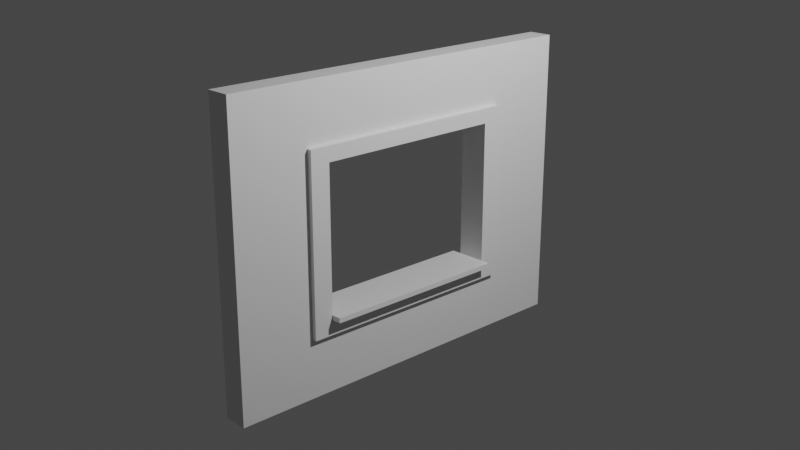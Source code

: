 # Source: Wall_WithWindow_Detail_4x3xp25.blend  (saved by Blender 2.80.58; exported with 4.5.12 LTS)
import bpy
from mathutils import Matrix  # noqa: F401  (used for matrix-valued properties, if any)

bpy.ops.wm.read_factory_settings(use_empty=True)
scene = bpy.context.scene
scene.name = 'Scene'

# ---- collections
col_collection = bpy.data.collections.new('Collection'); scene.collection.children.link(col_collection)

# ---- materials (node trees are filled in below, after node groups)
mat_material = bpy.data.materials.new('Material')
mat_material.alpha_threshold = 0.0
mat_material.use_transparent_shadow = False
mat_material.roughness = 0.5
mat_material.line_color = (0.0, 0.0, 0.0, 1.0)

# ---- material node trees
mat_material.use_nodes = True; mat_material.node_tree.nodes.clear()
_N = mat_material.node_tree.nodes; _L = mat_material.node_tree.links
n0 = _N.new('ShaderNodeOutputMaterial'); n0.name = 'Material Output'; n0.location = (300, 300)
n1 = _N.new('ShaderNodeBsdfPrincipled'); n1.name = 'Principled BSDF'; n1.location = (10, 300)
n1.distribution = 'GGX'
n1.subsurface_method = 'BURLEY'
n1.inputs[3].default_value = 1.45
_L.new(n1.outputs[0], n0.inputs[0])
n0.is_active_output = True

# ---- world
world_world = bpy.data.worlds.new('World'); scene.world = world_world
world_world.use_nodes = True; world_world.node_tree.nodes.clear()
_N = world_world.node_tree.nodes; _L = world_world.node_tree.links
n0 = _N.new('ShaderNodeOutputWorld'); n0.name = 'World Output'; n0.location = (300, 300)
n1 = _N.new('ShaderNodeBackground'); n1.name = 'Background'; n1.location = (10, 300)
n1.inputs[0].default_value = (0.05088, 0.05088, 0.05088, 1.0)
_L.new(n1.outputs[0], n0.inputs[0])
n0.is_active_output = True
world_world.color = (0.05088, 0.05088, 0.05088)
world_world.use_sun_shadow = False
world_world.sun_shadow_jitter_overblur = 0.0

# ---- cameras
cam_camera = bpy.data.cameras.new('Camera')
cam_camera.clip_end = 100.0
cam_camera.ortho_scale = 7.314
cam_camera.dof.focus_distance = 0.0
cam_camera.dof.aperture_fstop = 128.0

# ---- lights
light_light = bpy.data.lights.new('Light', 'POINT')
light_light.transmission_factor = 0.0
light_light.cutoff_distance = 30.0
light_light.energy = 1000.0
light_light.shadow_buffer_clip_start = 1.001
light_light.shadow_soft_size = 0.1
light_light.shadow_maximum_resolution = 0.006
light_light.use_absolute_resolution = True

# ---- meshes
me_cube = bpy.data.meshes.new('Cube')
me_cube.from_pydata([(1.0, 1.0, 1.0), (1.0, 1.0, -1.0), (1.0, -1.0, 1.0), (1.0, -1.0, -1.0), (-1.0, 1.0, 1.0), (-1.0, 1.0, -1.0), (-1.0, -1.0, 1.0), (-1.0, -1.0, -1.0), (-1.0, 0.0, -1.0), (1.0, 1.0, 0.0), (-1.0, -1.0, 0.0), (1.0, -1.0, 0.0), (-1.0, 1.0, 0.0), (1.0, 0.0, 1.0), (1.0, -0.5, -1.0), (-1.0, 0.0, 1.0), (1.0, 0.0, -1.0), (1.0, -0.5, 0.5), (-1.0, -0.5, -1.0), (1.0, 1.0, -0.5), (-1.0, -1.0, 0.5), (1.0, -1.0, -0.5), (-1.0, 1.0, -0.5), (1.0, -0.5, 1.0), (1.0, 0.0, -1.0), (-1.0, 0.5, 1.0), (1.0, 0.5, -1.0), (-1.0, 0.5, -1.0), (1.0, 1.0, 0.5), (-1.0, -1.0, -0.5), (1.0, -1.0, 0.5), (-1.0, 1.0, 0.5), (1.0, 0.5, 1.0), (1.0, 0.5, -1.0), (-1.0, -0.5, 1.0), (1.0, -0.5, -1.0), (1.0, -0.5, 0.0), (1.0, 0.5, 0.0), (1.0, 0.0, -0.5), (1.0, 0.0, 0.5), (-1.0, 0.5, 0.0), (-1.0, -0.5, 0.0), (-1.0, 0.0, -0.5), (-1.0, 0.0, 0.5), (1.0, 0.5, 0.5), (1.0, -0.5, -0.5), (1.0, 0.0, -0.5), (1.0, 0.5, 0.0), (1.0, 0.0, 0.5), (1.0, 0.5, -0.5), (1.0, -0.5, 0.0), (-1.0, -0.5, 0.5), (-1.0, -0.5, -0.5), (-1.0, 0.5, -0.5), (1.0, 0.5, 0.5), (1.0, 0.5, -0.5), (1.0, -0.5, -0.5), (1.0, -0.5, 0.5), (-1.0, 0.5, 0.5), (-1.0, -0.5, 1.0), (-1.0, 0.0, 1.0), (-1.0, 0.5, 1.0), (1.0, 1.0, 0.6), (1.0, -1.0, 0.6), (1.0, 0.0, 0.6), (1.0, 0.5, 0.6), (1.0, -0.5, 0.6), (1.0, -0.6, 1.0), (1.0, -0.6, 0.0), (1.0, -0.6, -1.0), (1.0, -0.6, -0.5), (1.0, -0.6, 0.5), (1.0, -0.6, 0.6), (1.0, 1.0, -0.6), (1.0, -1.0, -0.6), (1.0, 0.0, -0.6), (1.0, 0.5, -0.6), (1.0, -0.5, -0.6), (1.0, -0.6, -0.6), (1.0, 0.6, -1.0), (1.0, 0.6, 1.0), (1.0, 0.6, 0.0), (1.0, 0.6, 0.5), (1.0, 0.6, -0.5), (1.0, 0.6, 0.6), (1.0, 0.6, -0.6), (1.4, 0.6, 0.0), (1.4, 0.5, 0.0), (1.4, 0.0, 0.6), (1.4, 0.0, 0.5), (1.4, 0.5, 0.5), (1.4, 0.6, 0.5), (1.4, 0.5, 0.6), (1.4, 0.5, -0.5), (1.4, 0.0, -0.5), (1.4, 0.6, -0.5), (1.4, -0.5, -0.5), (1.4, -0.5, 0.0), (1.4, -0.5, 0.5), (1.4, -0.5, 0.6), (1.4, 0.6, 0.6), (1.4, -0.6, 0.0), (1.4, -0.6, -0.5), (1.4, -0.6, 0.5), (1.4, -0.6, 0.6), (1.4, 0.0, -0.6), (1.4, 0.5, -0.6), (1.4, -0.5, -0.6), (1.4, -0.6, -0.6), (1.4, 0.6, -0.6), (1.0, 0.0, -0.4667), (1.0, 0.5, -0.4667), (1.0, -0.5, -0.4667), (1.0, -0.5, -0.4667), (1.0, 0.0, -0.4667), (1.0, 0.5, -0.4667), (-1.0, -0.5, -0.4667), (-1.0, 0.0, -0.4667), (-1.0, 0.5, -0.4667), (1.4, 0.5, -0.4667), (1.4, 0.0, -0.4667), (1.4, -0.5, -0.4667), (2.2, 0.5, -0.5), (2.2, 0.0, -0.5), (2.2, -0.5, -0.5), (2.2, 0.5, -0.4667), (2.2, 0.0, -0.4667), (2.2, -0.5, -0.4667), (-1.8, 0.5, -0.4667), (-1.8, 0.5, -0.5), (-1.8, -0.5, -0.5), (-1.8, 0.0, -0.5), (-1.8, 0.0, -0.4667), (-1.8, -0.5, -0.4667)], [], [(58, 25, 4, 31), (72, 67, 2, 63), (70, 68, 11, 21), (65, 32, 13, 64), (53, 40, 12, 22), (51, 34, 15, 43), (57, 17, 51, 43, 48, 39), (39, 44, 58, 43, 48, 54), (47, 54, 37, 44, 58, 40), (93, 55, 111, 119), (55, 47, 40, 53, 49, 37), (46, 56, 112, 110), (57, 36, 17, 51, 41, 50), (50, 36, 56, 45, 52, 41), (0, 62, 28, 9, 19, 73, 1, 5, 22, 12, 31, 4), (10, 20, 51, 41), (20, 6, 34, 51), (18, 52, 42, 8), (7, 29, 52, 18), (29, 10, 41, 52), (27, 53, 22, 5), (8, 42, 53, 27), (23, 59, 34, 6, 2, 67), (117, 118, 128, 132), (84, 80, 32, 65), (85, 83, 95, 109), (78, 77, 107, 108), (68, 70, 102, 101), (78, 70, 21, 74), (83, 81, 86, 95), (26, 33, 27, 5, 1, 79), (68, 71, 30, 11), (64, 13, 23, 66), (40, 58, 31, 12), (43, 15, 25, 58), (6, 20, 10, 29, 7, 3, 74, 21, 11, 30, 63, 2), (15, 34, 59, 23, 13, 60), (15, 60, 13, 32, 61, 25), (25, 61, 32, 80, 0, 4), (24, 8, 27, 33, 26, 16), (16, 35, 24, 8, 18, 14), (18, 14, 35, 69, 3, 7), (70, 78, 108, 102), (39, 54, 90, 89), (37, 55, 93, 87), (71, 72, 63, 30), (82, 84, 100, 91), (36, 57, 98, 97), (71, 68, 101, 103), (57, 39, 89, 98), (66, 23, 67, 72), (35, 77, 78, 69), (16, 75, 77, 35), (69, 78, 74, 3), (79, 85, 76, 26), (26, 76, 75, 16), (1, 73, 85, 79), (28, 62, 84, 82), (19, 9, 81, 83), (73, 19, 83, 85), (62, 0, 80, 84), (9, 28, 82, 81), (86, 91, 90, 87), (106, 93, 94, 105), (109, 95, 93, 106), (95, 86, 87, 93), (105, 94, 96, 107), (89, 88, 99, 98), (91, 100, 92, 90), (90, 92, 88, 89), (98, 99, 104, 103), (97, 98, 103, 101), (107, 96, 102, 108), (96, 97, 101, 102), (54, 37, 87, 90), (77, 75, 105, 107), (64, 66, 99, 88), (81, 82, 91, 86), (84, 65, 92, 100), (56, 36, 97, 96), (45, 52, 116, 113), (66, 72, 104, 99), (76, 85, 109, 106), (65, 64, 88, 92), (72, 71, 103, 104), (75, 76, 106, 105), (111, 114, 115, 118, 117, 110), (112, 114, 113, 116, 117, 110), (114, 112, 121, 120), (111, 114, 120, 119), (93, 119, 125, 122), (38, 45, 113, 114), (56, 96, 121, 112), (121, 96, 124, 127), (53, 42, 131, 129), (46, 55, 111, 110), (49, 53, 118, 115), (38, 49, 115, 114), (124, 123, 126, 127), (123, 122, 125, 126), (94, 93, 122, 123), (120, 121, 127, 126), (96, 94, 123, 124), (119, 120, 126, 125), (129, 131, 132, 128), (130, 131, 132, 133), (116, 52, 130, 133), (117, 116, 133, 132), (118, 53, 129, 128), (52, 42, 131, 130)])
_uv = me_cube.uv_layers.new(name='UVMap')
_uv.uv.foreach_set('vector', [0.5625, 0.6875, 0.625, 0.6875, 0.625, 0.75, 0.5625, 0.75, 0.325, 0.7, 0.375, 0.7, 0.375, 0.75, 0.325, 0.75, 0.1875, 0.7, 0.25, 0.7, 0.25, 0.75, 0.1875, 0.75, 0.325, 0.5625, 0.375, 0.5625, 0.375, 0.625, 0.325, 0.625, 0.4375, 0.6875, 0.5, 0.6875, 0.5, 0.75, 0.4375, 0.75, 0.5625, 0.5625, 0.625, 0.5625, 0.625, 0.625, 0.5625, 0.625, 0.3125, 0.6875, 0.0, 0.0, 0.5625, 0.5625, 0.5625, 0.625, 0.0, 0.0, 0.3125, 0.625, 0.3125, 0.625, 0.0, 0.0, 0.5625, 0.6875, 0.5625, 0.625, 0.0, 0.0, 0.3125, 0.5625, 0.0, 0.0, 0.3125, 0.5625, 0.25, 0.5625, 0.0, 0.0, 0.5625, 0.6875, 0.5, 0.6875, 0.1875, 0.5625, 0.1875, 0.5625, 0.1875, 0.5625, 0.1875, 0.5625, 0.1875, 0.5625, 0.0, 0.0, 0.5, 0.6875, 0.4375, 0.6875, 0.0, 0.0, 0.25, 0.5625, 0.0, 0.0, 0.0, 0.0, 0.0, 0.0, 0.0, 0.0, 0.3125, 0.6875, 0.25, 0.6875, 0.0, 0.0, 0.5625, 0.5625, 0.5, 0.5625, 0.0, 0.0, 0.0, 0.0, 0.25, 0.6875, 0.1875, 0.6875, 0.0, 0.0, 0.4375, 0.5625, 0.5, 0.5625, 0.875, 0.75, 0.825, 0.75, 0.8125, 0.75, 0.75, 0.75, 0.6875, 0.75, 0.675, 0.75, 0.625, 0.75, 0.625, 0.5, 0.6875, 0.5, 0.75, 0.5, 0.8125, 0.5, 0.875, 0.5, 0.5, 0.5, 0.5625, 0.5, 0.5625, 0.5625, 0.5, 0.5625, 0.5625, 0.5, 0.625, 0.5, 0.625, 0.5625, 0.5625, 0.5625, 0.375, 0.5625, 0.4375, 0.5625, 0.4375, 0.625, 0.375, 0.625, 0.375, 0.5, 0.4375, 0.5, 0.4375, 0.5625, 0.375, 0.5625, 0.4375, 0.5, 0.5, 0.5, 0.5, 0.5625, 0.4375, 0.5625, 0.375, 0.6875, 0.4375, 0.6875, 0.4375, 0.75, 0.375, 0.75, 0.375, 0.625, 0.4375, 0.625, 0.4375, 0.6875, 0.375, 0.6875, 0.375, 0.6875, 0.0, 0.0, 0.625, 0.5625, 0.625, 0.5, 0.625, 0.25, 0.425, 0.6, 0.4375, 0.625, 0.4375, 0.6875, 0.4375, 0.6875, 0.4375, 0.625, 0.325, 0.55, 0.375, 0.55, 0.375, 0.5625, 0.325, 0.5625, 0.175, 0.55, 0.1875, 0.55, 0.1875, 0.55, 0.175, 0.55, 0.175, 0.7, 0.175, 0.6875, 0.175, 0.6875, 0.175, 0.7, 0.25, 0.7, 0.1875, 0.7, 0.1875, 0.7, 0.25, 0.7, 0.175, 0.7, 0.1875, 0.7, 0.1875, 0.75, 0.175, 0.75, 0.1875, 0.55, 0.25, 0.55, 0.25, 0.55, 0.1875, 0.55, 0.125, 0.5625, 0.0, 0.0, 0.375, 0.6875, 0.375, 0.75, 0.625, 0.75, 0.225, 0.6, 0.25, 0.7, 0.3125, 0.7, 0.3125, 0.75, 0.25, 0.75, 0.325, 0.625, 0.375, 0.625, 0.375, 0.6875, 0.325, 0.6875, 0.5, 0.6875, 0.5625, 0.6875, 0.5625, 0.75, 0.5, 0.75, 0.5625, 0.625, 0.625, 0.625, 0.625, 0.6875, 0.5625, 0.6875, 0.625, 0.5, 0.5625, 0.5, 0.5, 0.5, 0.4375, 0.5, 0.375, 0.5, 0.375, 0.25, 0.425, 0.25, 0.4375, 0.25, 0.5, 0.25, 0.5625, 0.25, 0.575, 0.25, 0.625, 0.25, 0.625, 0.625, 0.625, 0.5625, 0.0, 0.0, 0.375, 0.6875, 0.375, 0.625, 0.0, 0.0, 0.625, 0.625, 0.0, 0.0, 0.375, 0.625, 0.375, 0.5625, 0.0, 0.0, 0.625, 0.6875, 0.625, 0.6875, 0.0, 0.0, 0.375, 0.5625, 0.375, 0.55, 0.375, 0.5, 0.875, 0.5, 0.0, 0.0, 0.375, 0.625, 0.375, 0.6875, 0.0, 0.0, 0.125, 0.5625, 0.125, 0.625, 0.125, 0.625, 0.125, 0.6875, 0.0, 0.0, 0.375, 0.625, 0.375, 0.5625, 0.0, 0.0, 0.375, 0.5625, 0.0, 0.0, 0.125, 0.6875, 0.125, 0.7, 0.125, 0.75, 0.375, 0.5, 0.1875, 0.7, 0.175, 0.7, 0.175, 0.7, 0.1875, 0.7, 0.3125, 0.625, 0.3125, 0.5625, 0.3125, 0.5625, 0.3125, 0.625, 0.25, 0.5625, 0.1875, 0.5625, 0.1875, 0.5625, 0.25, 0.5625, 0.3125, 0.7, 0.325, 0.7, 0.325, 0.75, 0.3125, 0.75, 0.3125, 0.55, 0.325, 0.55, 0.325, 0.55, 0.3125, 0.55, 0.25, 0.6875, 0.3125, 0.6875, 0.3125, 0.6875, 0.25, 0.6875, 0.3125, 0.7, 0.25, 0.7, 0.25, 0.7, 0.3125, 0.7, 0.3125, 0.6875, 0.3125, 0.625, 0.3125, 0.625, 0.3125, 0.6875, 0.325, 0.6875, 0.375, 0.6875, 0.375, 0.7, 0.325, 0.7, 0.125, 0.6875, 0.175, 0.6875, 0.175, 0.7, 0.125, 0.7, 0.125, 0.625, 0.175, 0.625, 0.175, 0.6875, 0.125, 0.6875, 0.125, 0.7, 0.175, 0.7, 0.175, 0.75, 0.125, 0.75, 0.125, 0.55, 0.175, 0.55, 0.175, 0.5625, 0.125, 0.5625, 0.125, 0.5625, 0.175, 0.5625, 0.175, 0.625, 0.125, 0.625, 0.125, 0.5, 0.175, 0.5, 0.175, 0.55, 0.125, 0.55, 0.3125, 0.5, 0.325, 0.5, 0.325, 0.55, 0.3125, 0.55, 0.1875, 0.5, 0.25, 0.5, 0.25, 0.55, 0.1875, 0.55, 0.175, 0.5, 0.1875, 0.5, 0.1875, 0.55, 0.175, 0.55, 0.325, 0.5, 0.375, 0.5, 0.375, 0.55, 0.325, 0.55, 0.25, 0.5, 0.3125, 0.5, 0.3125, 0.55, 0.25, 0.55, 0.25, 0.55, 0.3125, 0.55, 0.3125, 0.5625, 0.25, 0.5625, 0.175, 0.5625, 0.1875, 0.5625, 0.1875, 0.625, 0.175, 0.625, 0.175, 0.55, 0.1875, 0.55, 0.1875, 0.5625, 0.175, 0.5625, 0.1875, 0.55, 0.25, 0.55, 0.25, 0.5625, 0.1875, 0.5625, 0.175, 0.625, 0.1875, 0.625, 0.1875, 0.6875, 0.175, 0.6875, 0.3125, 0.625, 0.325, 0.625, 0.325, 0.6875, 0.3125, 0.6875, 0.3125, 0.55, 0.325, 0.55, 0.325, 0.5625, 0.3125, 0.5625, 0.3125, 0.5625, 0.325, 0.5625, 0.325, 0.625, 0.3125, 0.625, 0.3125, 0.6875, 0.325, 0.6875, 0.325, 0.7, 0.3125, 0.7, 0.25, 0.6875, 0.3125, 0.6875, 0.3125, 0.7, 0.25, 0.7, 0.175, 0.6875, 0.1875, 0.6875, 0.1875, 0.7, 0.175, 0.7, 0.1875, 0.6875, 0.25, 0.6875, 0.25, 0.7, 0.1875, 0.7, 0.3125, 0.5625, 0.25, 0.5625, 0.25, 0.5625, 0.3125, 0.5625, 0.175, 0.6875, 0.175, 0.625, 0.175, 0.625, 0.175, 0.6875, 0.325, 0.625, 0.325, 0.6875, 0.325, 0.6875, 0.325, 0.625, 0.25, 0.55, 0.3125, 0.55, 0.3125, 0.55, 0.25, 0.55, 0.325, 0.55, 0.325, 0.5625, 0.325, 0.5625, 0.325, 0.55, 0.1875, 0.6875, 0.25, 0.6875, 0.25, 0.6875, 0.1875, 0.6875, 0.0, 0.0, 0.4375, 0.5625, 0.4375, 0.5625, 0.0, 0.0, 0.325, 0.6875, 0.325, 0.7, 0.325, 0.7, 0.325, 0.6875, 0.175, 0.5625, 0.175, 0.55, 0.175, 0.55, 0.175, 0.5625, 0.325, 0.5625, 0.325, 0.625, 0.325, 0.625, 0.325, 0.5625, 0.325, 0.7, 0.3125, 0.7, 0.3125, 0.7, 0.325, 0.7, 0.175, 0.625, 0.175, 0.5625, 0.175, 0.5625, 0.175, 0.625, 0.1875, 0.5625, 0.1875, 0.625, 0.0, 0.0, 0.4375, 0.6875, 0.4375, 0.625, 0.0, 0.0, 0.1875, 0.6875, 0.1875, 0.625, 0.0, 0.0, 0.4375, 0.5625, 0.4375, 0.625, 0.0, 0.0, 0.1875, 0.625, 0.1875, 0.6875, 0.1875, 0.6875, 0.1875, 0.625, 0.1875, 0.5625, 0.1875, 0.625, 0.1875, 0.625, 0.1875, 0.5625, 0.1875, 0.5625, 0.1875, 0.5625, 0.1875, 0.5625, 0.1875, 0.5625, 0.0, 0.0, 0.0, 0.0, 0.0, 0.0, 0.0, 0.0, 0.1875, 0.6875, 0.1875, 0.6875, 0.1875, 0.6875, 0.1875, 0.6875, 0.1875, 0.6875, 0.1875, 0.6875, 0.1875, 0.6875, 0.1875, 0.6875, 0.4375, 0.6875, 0.4375, 0.625, 0.4375, 0.625, 0.4375, 0.6875, 0.0, 0.0, 0.0, 0.0, 0.0, 0.0, 0.0, 0.0, 0.0, 0.0, 0.4375, 0.6875, 0.4375, 0.6875, 0.0, 0.0, 0.0, 0.0, 0.0, 0.0, 0.0, 0.0, 0.0, 0.0, 0.1875, 0.6875, 0.1875, 0.625, 0.1875, 0.625, 0.1875, 0.6875, 0.1875, 0.625, 0.1875, 0.5625, 0.1875, 0.5625, 0.1875, 0.625, 0.1875, 0.625, 0.1875, 0.5625, 0.1875, 0.5625, 0.1875, 0.625, 0.1875, 0.625, 0.1875, 0.6875, 0.1875, 0.6875, 0.1875, 0.625, 0.1875, 0.6875, 0.1875, 0.625, 0.1875, 0.625, 0.1875, 0.6875, 0.1875, 0.5625, 0.1875, 0.625, 0.1875, 0.625, 0.1875, 0.5625, 0.4375, 0.6875, 0.4375, 0.625, 0.4375, 0.625, 0.4375, 0.6875, 0.4375, 0.5625, 0.4375, 0.625, 0.4375, 0.625, 0.4375, 0.5625, 0.4375, 0.5625, 0.4375, 0.5625, 0.4375, 0.5625, 0.4375, 0.5625, 0.4375, 0.625, 0.4375, 0.5625, 0.4375, 0.5625, 0.4375, 0.625, 0.4375, 0.6875, 0.4375, 0.6875, 0.4375, 0.6875, 0.4375, 0.6875, 0.4375, 0.5625, 0.4375, 0.625, 0.4375, 0.625, 0.4375, 0.5625])
me_cube.materials.append(mat_material)
me_cube.use_remesh_preserve_volume = False
me_cube.use_remesh_preserve_attributes = False
me_cube.use_mirror_vertex_groups = False
me_cube.update()

# ---- objects
ob_sm_wall_window_detail_3x4x0_25 = bpy.data.objects.new('SM_Wall_Window_Detail_3x4x0.25', me_cube)
ob_light = bpy.data.objects.new('Light', light_light)
ob_camera = bpy.data.objects.new('Camera', cam_camera)

# ---- transforms, parenting, visibility, modifiers, constraints
ob_sm_wall_window_detail_3x4x0_25.location = (0.0, 0.0, 1.5)
ob_sm_wall_window_detail_3x4x0_25.scale = (0.125, 2.0, 1.5)
ob_sm_wall_window_detail_3x4x0_25.lock_rotations_4d = False
ob_sm_wall_window_detail_3x4x0_25.empty_display_type = 'ARROWS'
ob_sm_wall_window_detail_3x4x0_25.lineart.crease_threshold = 0.0
ob_light.location = (4.076, 1.005, 5.904)
ob_light.rotation_euler = (0.6503, 0.05522, 1.866)
ob_light.lock_rotations_4d = False
ob_light.empty_display_type = 'ARROWS'
ob_light.color = (0.0, 0.0, 0.0, 0.0)
ob_light.lineart.crease_threshold = 0.0
ob_camera.location = (7.359, -6.926, 4.958)
ob_camera.rotation_euler = (1.231, -1.854e-06, 0.8149)
ob_camera.lock_rotations_4d = False
ob_camera.empty_display_type = 'ARROWS'
ob_camera.color = (0.0, 0.0, 0.0, 0.0)
ob_camera.display_type = 'WIRE'
ob_camera.lineart.crease_threshold = 0.0

# ---- collection membership
col_collection.objects.link(ob_sm_wall_window_detail_3x4x0_25)
col_collection.objects.link(ob_light)
col_collection.objects.link(ob_camera)

# ---- scene / render settings (as saved in the file)
scene.camera = ob_camera
scene.frame_start = 1; scene.frame_end = 250; scene.frame_set(1)
scene.render.engine = 'BLENDER_EEVEE_NEXT'
scene.cycles.use_denoising = False
scene.cycles.samples = 128
scene.cycles.sampling_pattern = 'TABULATED_SOBOL'
scene.cycles.use_adaptive_sampling = False
scene.cycles.use_light_tree = False
scene.view_settings.view_transform = 'Filmic'
bpy.context.view_layer.update()
